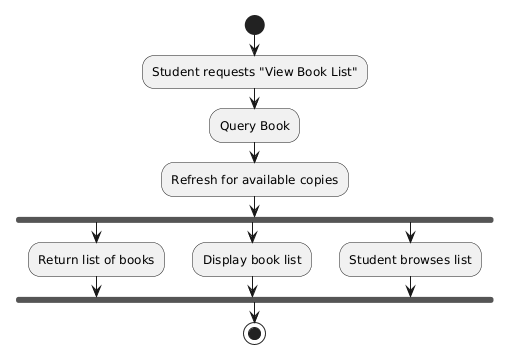

The diagram above was rendered by PlantUML. Its source (embedded in the PNG):
@startuml
start

:Student requests "View Book List";
:Query Book;
:Refresh for available copies;

fork
    :Return list of books;
fork again
    :Display book list;
fork again
    :Student browses list;
end fork

stop
@enduml